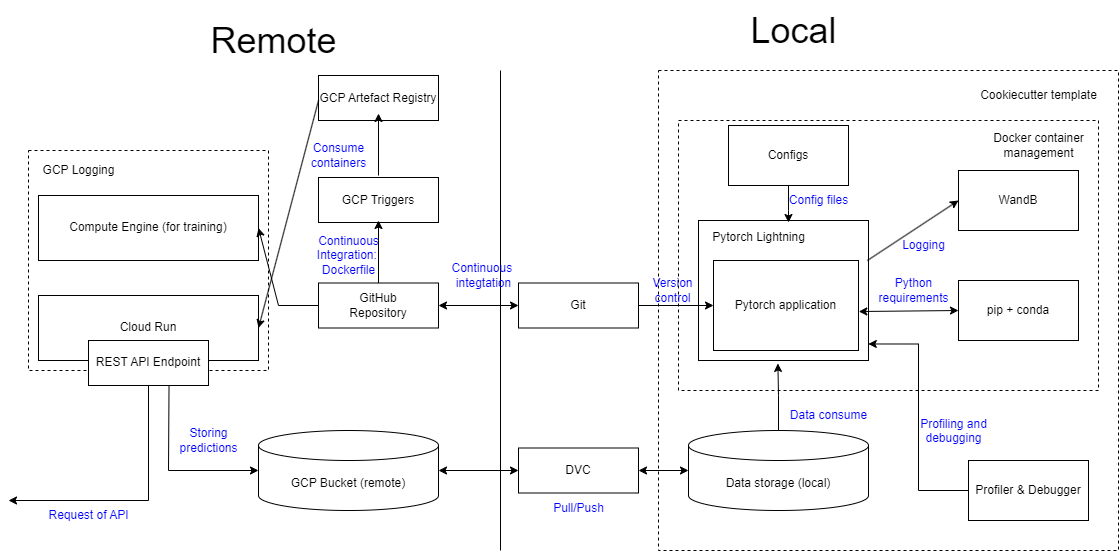

The diagram above was exported from draw.io. Its source (the exported page's mxGraphModel, read from the mxfile embedded in the PNG):
<mxGraphModel dx="1044" dy="518" grid="1" gridSize="10" guides="1" tooltips="1" connect="1" arrows="1" fold="1" page="1" pageScale="1" pageWidth="1169" pageHeight="827" math="0" shadow="0">
  <root>
    <mxCell id="0" />
    <mxCell id="1" parent="0" />
    <mxCell id="n2soFCQzrTefmKkuRWLK-31" value="" style="rounded=0;whiteSpace=wrap;html=1;dashed=1" vertex="1" parent="1">
      <mxGeometry x="60" y="240" width="240" height="220" as="geometry" />
    </mxCell>
    <mxCell id="n2soFCQzrTefmKkuRWLK-3" value="" style="rounded=0;whiteSpace=wrap;html=1;dashed=1" vertex="1" parent="1">
      <mxGeometry x="690" y="160" width="460" height="480" as="geometry" />
    </mxCell>
    <mxCell id="n2soFCQzrTefmKkuRWLK-1" value="" style="endArrow=none;html=1;rounded=0;" edge="1" parent="1">
      <mxGeometry width="50" height="50" relative="1" as="geometry">
        <mxPoint x="532" y="640" as="sourcePoint" />
        <mxPoint x="532" y="160" as="targetPoint" />
      </mxGeometry>
    </mxCell>
    <mxCell id="n2soFCQzrTefmKkuRWLK-2" value="&lt;font style=&quot;font-size: 36px;&quot;&gt;Local&lt;/font&gt;" style="text;html=1;align=center;verticalAlign=middle;resizable=0;points=[];autosize=1;strokeColor=none;fillColor=none;" vertex="1" parent="1">
      <mxGeometry x="770" y="90" width="110" height="60" as="geometry" />
    </mxCell>
    <mxCell id="n2soFCQzrTefmKkuRWLK-4" value="Cookiecutter template" style="text;html=1;align=center;verticalAlign=middle;resizable=0;points=[];autosize=1;strokeColor=none;fillColor=none;" vertex="1" parent="1">
      <mxGeometry x="1000" y="170" width="140" height="30" as="geometry" />
    </mxCell>
    <mxCell id="n2soFCQzrTefmKkuRWLK-6" value="" style="rounded=0;whiteSpace=wrap;html=1;dashed=1" vertex="1" parent="1">
      <mxGeometry x="710" y="210" width="420" height="270" as="geometry" />
    </mxCell>
    <mxCell id="n2soFCQzrTefmKkuRWLK-7" value="Docker container&lt;br&gt;management" style="text;html=1;align=center;verticalAlign=middle;resizable=0;points=[];autosize=1;strokeColor=none;fillColor=none;" vertex="1" parent="1">
      <mxGeometry x="1015" y="215" width="110" height="40" as="geometry" />
    </mxCell>
    <mxCell id="n2soFCQzrTefmKkuRWLK-10" value="WandB" style="rounded=0;whiteSpace=wrap;html=1;" vertex="1" parent="1">
      <mxGeometry x="990" y="260" width="120" height="60" as="geometry" />
    </mxCell>
    <mxCell id="n2soFCQzrTefmKkuRWLK-11" value="pip + conda" style="rounded=0;whiteSpace=wrap;html=1;" vertex="1" parent="1">
      <mxGeometry x="990" y="370" width="120" height="60" as="geometry" />
    </mxCell>
    <mxCell id="n2soFCQzrTefmKkuRWLK-12" value="" style="rounded=0;whiteSpace=wrap;html=1;" vertex="1" parent="1">
      <mxGeometry x="730" y="310" width="170" height="140" as="geometry" />
    </mxCell>
    <mxCell id="n2soFCQzrTefmKkuRWLK-13" value="Pytorch Lightning" style="text;html=1;align=center;verticalAlign=middle;resizable=0;points=[];autosize=1;strokeColor=none;fillColor=none;" vertex="1" parent="1">
      <mxGeometry x="730" y="312" width="120" height="30" as="geometry" />
    </mxCell>
    <mxCell id="n2soFCQzrTefmKkuRWLK-15" value="" style="edgeStyle=orthogonalEdgeStyle;rounded=0;orthogonalLoop=1;jettySize=auto;html=1;" edge="1" parent="1" source="n2soFCQzrTefmKkuRWLK-14" target="n2soFCQzrTefmKkuRWLK-13">
      <mxGeometry relative="1" as="geometry">
        <Array as="points">
          <mxPoint x="820" y="300" />
          <mxPoint x="820" y="300" />
        </Array>
      </mxGeometry>
    </mxCell>
    <mxCell id="n2soFCQzrTefmKkuRWLK-14" value="Configs" style="rounded=0;whiteSpace=wrap;html=1;" vertex="1" parent="1">
      <mxGeometry x="760" y="215" width="120" height="60" as="geometry" />
    </mxCell>
    <mxCell id="n2soFCQzrTefmKkuRWLK-18" value="" style="endArrow=classic;html=1;rounded=0;entryX=0;entryY=0.5;entryDx=0;entryDy=0;exitX=0.993;exitY=0.286;exitDx=0;exitDy=0;exitPerimeter=0;" edge="1" parent="1" source="n2soFCQzrTefmKkuRWLK-12" target="n2soFCQzrTefmKkuRWLK-10">
      <mxGeometry width="50" height="50" relative="1" as="geometry">
        <mxPoint x="900" y="380" as="sourcePoint" />
        <mxPoint x="950" y="330" as="targetPoint" />
      </mxGeometry>
    </mxCell>
    <mxCell id="n2soFCQzrTefmKkuRWLK-19" value="Pytorch application" style="rounded=0;whiteSpace=wrap;html=1;" vertex="1" parent="1">
      <mxGeometry x="745" y="350" width="145" height="90" as="geometry" />
    </mxCell>
    <mxCell id="n2soFCQzrTefmKkuRWLK-20" value="" style="endArrow=classic;startArrow=classic;html=1;rounded=0;exitX=1.002;exitY=0.567;exitDx=0;exitDy=0;exitPerimeter=0;" edge="1" parent="1" source="n2soFCQzrTefmKkuRWLK-19">
      <mxGeometry width="50" height="50" relative="1" as="geometry">
        <mxPoint x="940" y="450" as="sourcePoint" />
        <mxPoint x="990" y="400" as="targetPoint" />
      </mxGeometry>
    </mxCell>
    <mxCell id="n2soFCQzrTefmKkuRWLK-21" value="Profiler &amp;amp; Debugger" style="rounded=0;whiteSpace=wrap;html=1;" vertex="1" parent="1">
      <mxGeometry x="1000" y="550" width="120" height="60" as="geometry" />
    </mxCell>
    <mxCell id="n2soFCQzrTefmKkuRWLK-22" style="edgeStyle=orthogonalEdgeStyle;rounded=0;orthogonalLoop=1;jettySize=auto;html=1;entryX=0.999;entryY=0.882;entryDx=0;entryDy=0;entryPerimeter=0;" edge="1" parent="1" source="n2soFCQzrTefmKkuRWLK-21" target="n2soFCQzrTefmKkuRWLK-12">
      <mxGeometry relative="1" as="geometry" />
    </mxCell>
    <mxCell id="n2soFCQzrTefmKkuRWLK-23" value="Data storage (local)" style="shape=cylinder3;whiteSpace=wrap;html=1;boundedLbl=1;backgroundOutline=1;size=15;" vertex="1" parent="1">
      <mxGeometry x="720" y="520" width="180" height="80" as="geometry" />
    </mxCell>
    <mxCell id="n2soFCQzrTefmKkuRWLK-24" style="edgeStyle=orthogonalEdgeStyle;rounded=0;orthogonalLoop=1;jettySize=auto;html=1;entryX=0.467;entryY=1.021;entryDx=0;entryDy=0;entryPerimeter=0;" edge="1" parent="1" source="n2soFCQzrTefmKkuRWLK-23" target="n2soFCQzrTefmKkuRWLK-12">
      <mxGeometry relative="1" as="geometry" />
    </mxCell>
    <mxCell id="n2soFCQzrTefmKkuRWLK-25" value="DVC" style="rounded=0;whiteSpace=wrap;html=1;" vertex="1" parent="1">
      <mxGeometry x="550" y="537.5" width="120" height="45" as="geometry" />
    </mxCell>
    <mxCell id="n2soFCQzrTefmKkuRWLK-28" style="edgeStyle=orthogonalEdgeStyle;rounded=0;orthogonalLoop=1;jettySize=auto;html=1;exitX=1;exitY=0.5;exitDx=0;exitDy=0;" edge="1" parent="1" source="n2soFCQzrTefmKkuRWLK-27" target="n2soFCQzrTefmKkuRWLK-19">
      <mxGeometry relative="1" as="geometry" />
    </mxCell>
    <mxCell id="n2soFCQzrTefmKkuRWLK-27" value="Git" style="rounded=0;whiteSpace=wrap;html=1;" vertex="1" parent="1">
      <mxGeometry x="550" y="372.5" width="120" height="45" as="geometry" />
    </mxCell>
    <mxCell id="n2soFCQzrTefmKkuRWLK-29" value="GitHub&lt;br&gt;Repository" style="rounded=0;whiteSpace=wrap;html=1;" vertex="1" parent="1">
      <mxGeometry x="350" y="372.5" width="120" height="45" as="geometry" />
    </mxCell>
    <mxCell id="n2soFCQzrTefmKkuRWLK-30" value="" style="endArrow=classic;startArrow=classic;html=1;rounded=0;exitX=1;exitY=0.5;exitDx=0;exitDy=0;" edge="1" parent="1" source="n2soFCQzrTefmKkuRWLK-29" target="n2soFCQzrTefmKkuRWLK-27">
      <mxGeometry width="50" height="50" relative="1" as="geometry">
        <mxPoint x="490" y="440" as="sourcePoint" />
        <mxPoint x="540" y="390" as="targetPoint" />
      </mxGeometry>
    </mxCell>
    <mxCell id="n2soFCQzrTefmKkuRWLK-32" value="GCP Logging" style="text;html=1;align=center;verticalAlign=middle;resizable=0;points=[];autosize=1;strokeColor=none;fillColor=none;" vertex="1" parent="1">
      <mxGeometry x="60" y="245" width="100" height="30" as="geometry" />
    </mxCell>
    <mxCell id="n2soFCQzrTefmKkuRWLK-33" value="GCP Artefact Registry" style="rounded=0;whiteSpace=wrap;html=1;" vertex="1" parent="1">
      <mxGeometry x="350" y="165" width="120" height="45" as="geometry" />
    </mxCell>
    <mxCell id="n2soFCQzrTefmKkuRWLK-36" value="GCP Bucket (remote)" style="shape=cylinder3;whiteSpace=wrap;html=1;boundedLbl=1;backgroundOutline=1;size=15;" vertex="1" parent="1">
      <mxGeometry x="290" y="520" width="180" height="80" as="geometry" />
    </mxCell>
    <mxCell id="n2soFCQzrTefmKkuRWLK-37" value="Cloud Run" style="rounded=0;whiteSpace=wrap;html=1;" vertex="1" parent="1">
      <mxGeometry x="70" y="385" width="220" height="65" as="geometry" />
    </mxCell>
    <mxCell id="n2soFCQzrTefmKkuRWLK-39" value="Compute Engine (for training)" style="rounded=0;whiteSpace=wrap;html=1;" vertex="1" parent="1">
      <mxGeometry x="70" y="285" width="220" height="65" as="geometry" />
    </mxCell>
    <mxCell id="n2soFCQzrTefmKkuRWLK-41" value="" style="endArrow=classic;startArrow=classic;html=1;rounded=0;" edge="1" parent="1">
      <mxGeometry width="50" height="50" relative="1" as="geometry">
        <mxPoint x="40" y="590" as="sourcePoint" />
        <mxPoint x="180" y="455" as="targetPoint" />
        <Array as="points">
          <mxPoint x="180" y="590" />
        </Array>
      </mxGeometry>
    </mxCell>
    <mxCell id="n2soFCQzrTefmKkuRWLK-44" value="" style="endArrow=classic;html=1;rounded=0;exitX=0.594;exitY=0.979;exitDx=0;exitDy=0;exitPerimeter=0;" edge="1" parent="1" source="n2soFCQzrTefmKkuRWLK-37">
      <mxGeometry width="50" height="50" relative="1" as="geometry">
        <mxPoint x="240" y="610" as="sourcePoint" />
        <mxPoint x="290" y="560" as="targetPoint" />
        <Array as="points">
          <mxPoint x="200" y="560" />
        </Array>
      </mxGeometry>
    </mxCell>
    <mxCell id="n2soFCQzrTefmKkuRWLK-45" value="&lt;font style=&quot;font-size: 36px;&quot;&gt;Remote&lt;/font&gt;" style="text;html=1;align=center;verticalAlign=middle;resizable=0;points=[];autosize=1;strokeColor=none;fillColor=none;" vertex="1" parent="1">
      <mxGeometry x="230" y="100" width="150" height="60" as="geometry" />
    </mxCell>
    <mxCell id="n2soFCQzrTefmKkuRWLK-48" value="&lt;font style=&quot;color: rgb(0, 0, 255);&quot;&gt;Request of API&lt;/font&gt;" style="text;html=1;align=center;verticalAlign=middle;resizable=0;points=[];autosize=1;strokeColor=none;fillColor=none;" vertex="1" parent="1">
      <mxGeometry x="70" y="590" width="100" height="30" as="geometry" />
    </mxCell>
    <mxCell id="n2soFCQzrTefmKkuRWLK-50" value="" style="endArrow=classic;html=1;rounded=0;entryX=1;entryY=0.5;entryDx=0;entryDy=0;" edge="1" parent="1" target="n2soFCQzrTefmKkuRWLK-37">
      <mxGeometry width="50" height="50" relative="1" as="geometry">
        <mxPoint x="350" y="190" as="sourcePoint" />
        <mxPoint x="300" y="327" as="targetPoint" />
      </mxGeometry>
    </mxCell>
    <mxCell id="n2soFCQzrTefmKkuRWLK-51" value="&lt;font color=&quot;#0000ff&quot;&gt;Pull/Push&lt;/font&gt;" style="text;html=1;align=center;verticalAlign=middle;resizable=0;points=[];autosize=1;strokeColor=none;fillColor=none;" vertex="1" parent="1">
      <mxGeometry x="575" y="582.5" width="70" height="30" as="geometry" />
    </mxCell>
    <mxCell id="n2soFCQzrTefmKkuRWLK-54" value="&lt;font color=&quot;#0000ff&quot;&gt;Version &lt;br&gt;control&lt;/font&gt;" style="text;html=1;align=center;verticalAlign=middle;resizable=0;points=[];autosize=1;strokeColor=none;fillColor=none;" vertex="1" parent="1">
      <mxGeometry x="674" y="360" width="60" height="40" as="geometry" />
    </mxCell>
    <mxCell id="n2soFCQzrTefmKkuRWLK-58" value="&lt;font color=&quot;#0000ff&quot;&gt;Data consume&lt;/font&gt;" style="text;html=1;align=center;verticalAlign=middle;resizable=0;points=[];autosize=1;strokeColor=none;fillColor=none;" vertex="1" parent="1">
      <mxGeometry x="810" y="490" width="100" height="30" as="geometry" />
    </mxCell>
    <mxCell id="n2soFCQzrTefmKkuRWLK-59" value="&lt;font color=&quot;#0000ff&quot;&gt;Logging&lt;/font&gt;" style="text;html=1;align=center;verticalAlign=middle;resizable=0;points=[];autosize=1;strokeColor=none;fillColor=none;" vertex="1" parent="1">
      <mxGeometry x="920" y="320" width="70" height="30" as="geometry" />
    </mxCell>
    <mxCell id="n2soFCQzrTefmKkuRWLK-60" value="&lt;font color=&quot;#0000ff&quot;&gt;Python &lt;br&gt;requirements&lt;/font&gt;" style="text;html=1;align=center;verticalAlign=middle;resizable=0;points=[];autosize=1;strokeColor=none;fillColor=none;" vertex="1" parent="1">
      <mxGeometry x="900" y="360" width="90" height="40" as="geometry" />
    </mxCell>
    <mxCell id="n2soFCQzrTefmKkuRWLK-61" value="&lt;font color=&quot;#0000ff&quot;&gt;Profiling and&lt;br&gt;debugging&lt;br&gt;&lt;br&gt;&lt;/font&gt;" style="text;html=1;align=center;verticalAlign=middle;resizable=0;points=[];autosize=1;strokeColor=none;fillColor=none;" vertex="1" parent="1">
      <mxGeometry x="940" y="497.5" width="90" height="60" as="geometry" />
    </mxCell>
    <mxCell id="n2soFCQzrTefmKkuRWLK-62" value="&lt;font color=&quot;#0000ff&quot;&gt;Config files&lt;/font&gt;" style="text;html=1;align=center;verticalAlign=middle;resizable=0;points=[];autosize=1;strokeColor=none;fillColor=none;" vertex="1" parent="1">
      <mxGeometry x="810" y="275" width="80" height="30" as="geometry" />
    </mxCell>
    <mxCell id="n2soFCQzrTefmKkuRWLK-63" value="&lt;font style=&quot;color: rgb(0, 0, 255);&quot;&gt;Storing &lt;br&gt;predictions&lt;/font&gt;" style="text;html=1;align=center;verticalAlign=middle;resizable=0;points=[];autosize=1;strokeColor=none;fillColor=none;" vertex="1" parent="1">
      <mxGeometry x="200" y="510" width="80" height="40" as="geometry" />
    </mxCell>
    <mxCell id="n2soFCQzrTefmKkuRWLK-65" value="&lt;font color=&quot;#0000ff&quot;&gt;Consume&lt;br&gt;containers&lt;/font&gt;" style="text;html=1;align=center;verticalAlign=middle;resizable=0;points=[];autosize=1;strokeColor=none;fillColor=none;" vertex="1" parent="1">
      <mxGeometry x="330" y="225" width="80" height="40" as="geometry" />
    </mxCell>
    <mxCell id="n2soFCQzrTefmKkuRWLK-67" value="&lt;font color=&quot;#0000ff&quot;&gt;Continuous&amp;nbsp;&lt;br&gt;integtation&lt;/font&gt;" style="text;html=1;align=center;verticalAlign=middle;resizable=0;points=[];autosize=1;strokeColor=none;fillColor=none;" vertex="1" parent="1">
      <mxGeometry x="470" y="345" width="90" height="40" as="geometry" />
    </mxCell>
    <mxCell id="n2soFCQzrTefmKkuRWLK-69" value="GCP Triggers" style="rounded=0;whiteSpace=wrap;html=1;" vertex="1" parent="1">
      <mxGeometry x="350" y="267" width="120" height="45" as="geometry" />
    </mxCell>
    <mxCell id="n2soFCQzrTefmKkuRWLK-70" value="" style="endArrow=classic;html=1;rounded=0;exitX=0.5;exitY=0;exitDx=0;exitDy=0;" edge="1" parent="1" source="n2soFCQzrTefmKkuRWLK-29">
      <mxGeometry width="50" height="50" relative="1" as="geometry">
        <mxPoint x="460" y="430" as="sourcePoint" />
        <mxPoint x="410" y="310" as="targetPoint" />
      </mxGeometry>
    </mxCell>
    <mxCell id="n2soFCQzrTefmKkuRWLK-71" value="" style="endArrow=classic;html=1;rounded=0;exitX=0.5;exitY=0;exitDx=0;exitDy=0;" edge="1" parent="1">
      <mxGeometry width="50" height="50" relative="1" as="geometry">
        <mxPoint x="410" y="265" as="sourcePoint" />
        <mxPoint x="410" y="203" as="targetPoint" />
      </mxGeometry>
    </mxCell>
    <mxCell id="n2soFCQzrTefmKkuRWLK-72" value="&lt;font color=&quot;#0000ff&quot;&gt;Continuous&lt;br&gt;Integration:&amp;nbsp;&lt;br&gt;Dockerfile&lt;/font&gt;" style="text;html=1;align=center;verticalAlign=middle;resizable=0;points=[];autosize=1;strokeColor=none;fillColor=none;" vertex="1" parent="1">
      <mxGeometry x="335" y="315" width="90" height="60" as="geometry" />
    </mxCell>
    <mxCell id="n2soFCQzrTefmKkuRWLK-74" value="" style="endArrow=classic;html=1;rounded=0;entryX=1;entryY=0.5;entryDx=0;entryDy=0;exitX=0;exitY=0.5;exitDx=0;exitDy=0;" edge="1" parent="1" source="n2soFCQzrTefmKkuRWLK-29" target="n2soFCQzrTefmKkuRWLK-39">
      <mxGeometry width="50" height="50" relative="1" as="geometry">
        <mxPoint x="290" y="390" as="sourcePoint" />
        <mxPoint x="340" y="340" as="targetPoint" />
        <Array as="points">
          <mxPoint x="310" y="395" />
        </Array>
      </mxGeometry>
    </mxCell>
    <mxCell id="n2soFCQzrTefmKkuRWLK-75" value="REST API Endpoint" style="rounded=0;whiteSpace=wrap;html=1;" vertex="1" parent="1">
      <mxGeometry x="120" y="430" width="120" height="45" as="geometry" />
    </mxCell>
    <mxCell id="n2soFCQzrTefmKkuRWLK-76" value="" style="endArrow=classic;startArrow=classic;html=1;rounded=0;entryX=0;entryY=0.5;entryDx=0;entryDy=0;entryPerimeter=0;" edge="1" parent="1" target="n2soFCQzrTefmKkuRWLK-23">
      <mxGeometry width="50" height="50" relative="1" as="geometry">
        <mxPoint x="670" y="560" as="sourcePoint" />
        <mxPoint x="720" y="510" as="targetPoint" />
      </mxGeometry>
    </mxCell>
    <mxCell id="n2soFCQzrTefmKkuRWLK-77" value="" style="endArrow=classic;startArrow=classic;html=1;rounded=0;entryX=0;entryY=0.5;entryDx=0;entryDy=0;exitX=1;exitY=0.5;exitDx=0;exitDy=0;exitPerimeter=0;" edge="1" parent="1" source="n2soFCQzrTefmKkuRWLK-36" target="n2soFCQzrTefmKkuRWLK-25">
      <mxGeometry width="50" height="50" relative="1" as="geometry">
        <mxPoint x="470" y="570" as="sourcePoint" />
        <mxPoint x="520" y="520" as="targetPoint" />
      </mxGeometry>
    </mxCell>
  </root>
</mxGraphModel>